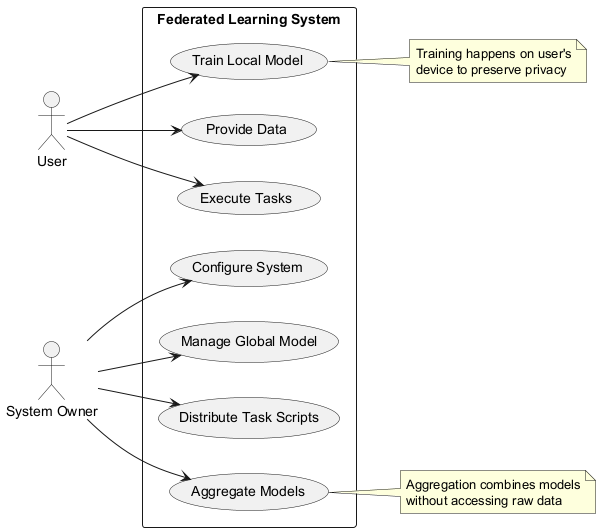

The diagram above was rendered by PlantUML. Its source (embedded in the PNG):
@startuml
left to right direction

actor User as "User"
actor SystemOwner as "System Owner"

rectangle "Federated Learning System" {
  usecase "Train Local Model" as UC1
  usecase "Provide Data" as UC2
  usecase "Execute Tasks" as UC3
  usecase "Configure System" as UC4
  usecase "Manage Global Model" as UC5
  usecase "Distribute Task Scripts" as UC6
  usecase "Aggregate Models" as UC7
}

User --> UC1
User --> UC2
User --> UC3
SystemOwner --> UC4
SystemOwner --> UC5
SystemOwner --> UC6
SystemOwner --> UC7

note right of UC1
  Training happens on user's
  device to preserve privacy
end note

note right of UC7
  Aggregation combines models
  without accessing raw data
end note
@enduml